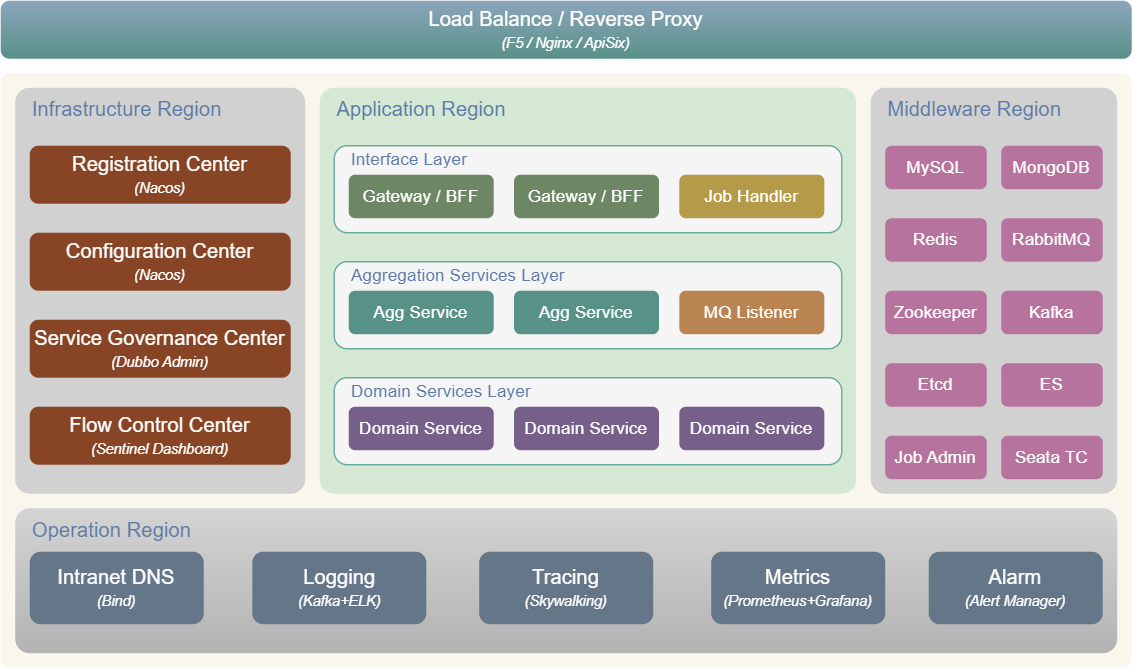

The diagram above was exported from draw.io. Its source (the exported page's mxGraphModel, read from the mxfile embedded in the PNG):
<mxGraphModel dx="934" dy="599" grid="1" gridSize="10" guides="1" tooltips="1" connect="1" arrows="1" fold="1" page="1" pageScale="1" pageWidth="827" pageHeight="1169" math="0" shadow="0">
  <root>
    <mxCell id="0" />
    <mxCell id="1" parent="0" />
    <mxCell id="ft40TwxENjTuvYvzu0Nk-56" value="" style="rounded=1;whiteSpace=wrap;html=1;fillColor=#f9f7ed;perimeterSpacing=0;glass=0;arcSize=12;imageHeight=24;absoluteArcSize=1;strokeColor=none;" parent="1" vertex="1">
      <mxGeometry x="120" y="290" width="780" height="410" as="geometry" />
    </mxCell>
    <mxCell id="ft40TwxENjTuvYvzu0Nk-24" value="" style="rounded=1;whiteSpace=wrap;html=1;fillColor=#D1D1D1;strokeColor=none;absoluteArcSize=1;" parent="1" vertex="1">
      <mxGeometry x="130" y="300" width="200" height="280" as="geometry" />
    </mxCell>
    <mxCell id="ft40TwxENjTuvYvzu0Nk-2" value="" style="rounded=1;whiteSpace=wrap;html=1;fillColor=#d5e8d4;strokeColor=none;absoluteArcSize=1;" parent="1" vertex="1">
      <mxGeometry x="340" y="300" width="370" height="280" as="geometry" />
    </mxCell>
    <mxCell id="ft40TwxENjTuvYvzu0Nk-5" value="" style="rounded=1;whiteSpace=wrap;html=1;fillColor=#f5f5f5;strokeColor=#67AB9F;fontColor=#333333;" parent="1" vertex="1">
      <mxGeometry x="350" y="340" width="350" height="60" as="geometry" />
    </mxCell>
    <mxCell id="ft40TwxENjTuvYvzu0Nk-6" value="Gateway / BFF" style="rounded=1;whiteSpace=wrap;html=1;fillColor=#6d8764;fontColor=#ffffff;strokeColor=none;" parent="1" vertex="1">
      <mxGeometry x="360" y="360" width="100" height="30" as="geometry" />
    </mxCell>
    <mxCell id="ft40TwxENjTuvYvzu0Nk-8" value="Gateway / BFF" style="rounded=1;whiteSpace=wrap;html=1;fillColor=#6d8764;fontColor=#ffffff;strokeColor=none;" parent="1" vertex="1">
      <mxGeometry x="474" y="360" width="100" height="30" as="geometry" />
    </mxCell>
    <mxCell id="ft40TwxENjTuvYvzu0Nk-9" value="Interface Layer" style="text;strokeColor=none;align=left;fillColor=none;html=1;verticalAlign=middle;whiteSpace=wrap;rounded=0;fontColor=#5D7BA6;" parent="1" vertex="1">
      <mxGeometry x="360" y="340" width="90" height="20" as="geometry" />
    </mxCell>
    <mxCell id="ft40TwxENjTuvYvzu0Nk-10" value="" style="rounded=1;whiteSpace=wrap;html=1;fillColor=#f5f5f5;strokeColor=#67AB9F;fontColor=#333333;" parent="1" vertex="1">
      <mxGeometry x="350" y="420" width="350" height="60" as="geometry" />
    </mxCell>
    <mxCell id="ft40TwxENjTuvYvzu0Nk-11" value="Agg Service" style="rounded=1;whiteSpace=wrap;html=1;fillColor=#589187;fontColor=#ffffff;strokeColor=none;" parent="1" vertex="1">
      <mxGeometry x="360" y="440" width="100" height="30" as="geometry" />
    </mxCell>
    <mxCell id="ft40TwxENjTuvYvzu0Nk-12" value="Agg Service" style="rounded=1;whiteSpace=wrap;html=1;fillColor=#589187;fontColor=#ffffff;strokeColor=none;" parent="1" vertex="1">
      <mxGeometry x="474" y="440" width="100" height="30" as="geometry" />
    </mxCell>
    <mxCell id="ft40TwxENjTuvYvzu0Nk-13" value="Aggregation Services Layer" style="text;strokeColor=none;align=left;fillColor=none;html=1;verticalAlign=middle;whiteSpace=wrap;rounded=0;fontColor=#5D7BA6;" parent="1" vertex="1">
      <mxGeometry x="360" y="420" width="160" height="20" as="geometry" />
    </mxCell>
    <mxCell id="ft40TwxENjTuvYvzu0Nk-14" value="" style="rounded=1;whiteSpace=wrap;html=1;fillColor=#f5f5f5;strokeColor=#67AB9F;fontColor=#333333;" parent="1" vertex="1">
      <mxGeometry x="350" y="500" width="350" height="60" as="geometry" />
    </mxCell>
    <mxCell id="ft40TwxENjTuvYvzu0Nk-15" value="Domain Service" style="rounded=1;whiteSpace=wrap;html=1;fillColor=#76608a;fontColor=#ffffff;strokeColor=none;" parent="1" vertex="1">
      <mxGeometry x="360" y="520" width="100" height="30" as="geometry" />
    </mxCell>
    <mxCell id="ft40TwxENjTuvYvzu0Nk-16" value="Domain&amp;nbsp;Service" style="rounded=1;whiteSpace=wrap;html=1;fillColor=#76608a;fontColor=#ffffff;strokeColor=none;" parent="1" vertex="1">
      <mxGeometry x="474" y="520" width="100" height="30" as="geometry" />
    </mxCell>
    <mxCell id="ft40TwxENjTuvYvzu0Nk-17" value="Domain Services Layer" style="text;strokeColor=none;align=left;fillColor=none;html=1;verticalAlign=middle;whiteSpace=wrap;rounded=0;fontColor=#5D7BA6;" parent="1" vertex="1">
      <mxGeometry x="360" y="500" width="160" height="20" as="geometry" />
    </mxCell>
    <mxCell id="ft40TwxENjTuvYvzu0Nk-18" value="MQ Listener" style="rounded=1;whiteSpace=wrap;html=1;fillColor=#BA8452;fontColor=#FFFFFF;strokeColor=none;" parent="1" vertex="1">
      <mxGeometry x="588" y="440" width="100" height="30" as="geometry" />
    </mxCell>
    <mxCell id="ft40TwxENjTuvYvzu0Nk-19" value="Job Handler" style="rounded=1;whiteSpace=wrap;html=1;fillColor=#B59A49;fontColor=#FFFFFF;strokeColor=none;" parent="1" vertex="1">
      <mxGeometry x="588" y="360" width="100" height="30" as="geometry" />
    </mxCell>
    <mxCell id="ft40TwxENjTuvYvzu0Nk-20" value="Domain&amp;nbsp;Service" style="rounded=1;whiteSpace=wrap;html=1;fillColor=#76608a;fontColor=#ffffff;strokeColor=none;" parent="1" vertex="1">
      <mxGeometry x="588" y="520" width="100" height="30" as="geometry" />
    </mxCell>
    <mxCell id="ft40TwxENjTuvYvzu0Nk-23" value="Infrastructure Region" style="text;strokeColor=none;align=left;fillColor=none;html=1;verticalAlign=middle;whiteSpace=wrap;rounded=0;fontColor=#5D7BA6;fontSize=14;" parent="1" vertex="1">
      <mxGeometry x="140" y="300" width="150" height="30" as="geometry" />
    </mxCell>
    <mxCell id="ft40TwxENjTuvYvzu0Nk-25" value="&lt;font style=&quot;font-size: 14px;&quot;&gt;Registration Center&lt;/font&gt;&lt;br&gt;&lt;font style=&quot;font-size: 10px;&quot;&gt;&lt;i&gt;(Nacos)&lt;/i&gt;&lt;/font&gt;" style="rounded=1;whiteSpace=wrap;html=1;fillColor=#874526;strokeColor=none;fontColor=#ffffff;" parent="1" vertex="1">
      <mxGeometry x="140" y="340" width="180" height="40" as="geometry" />
    </mxCell>
    <mxCell id="ft40TwxENjTuvYvzu0Nk-28" value="&lt;font style=&quot;font-size: 14px;&quot;&gt;Configuration Center&lt;/font&gt;&lt;br&gt;&lt;font style=&quot;font-size: 10px;&quot;&gt;&lt;i&gt;(Nacos)&lt;/i&gt;&lt;/font&gt;" style="rounded=1;whiteSpace=wrap;html=1;fillColor=#874526;strokeColor=none;fontColor=#ffffff;" parent="1" vertex="1">
      <mxGeometry x="140" y="400" width="180" height="40" as="geometry" />
    </mxCell>
    <mxCell id="ft40TwxENjTuvYvzu0Nk-29" value="&lt;font style=&quot;font-size: 14px;&quot;&gt;Service Governance Center&lt;/font&gt;&lt;br&gt;&lt;font style=&quot;font-size: 10px;&quot;&gt;&lt;i&gt;(Dubbo Admin)&lt;/i&gt;&lt;/font&gt;" style="rounded=1;whiteSpace=wrap;html=1;fillColor=#874526;strokeColor=none;fontColor=#ffffff;" parent="1" vertex="1">
      <mxGeometry x="140" y="460" width="180" height="40" as="geometry" />
    </mxCell>
    <mxCell id="ft40TwxENjTuvYvzu0Nk-30" value="&lt;font style=&quot;font-size: 14px;&quot;&gt;Flow Control Center&lt;/font&gt;&lt;br&gt;&lt;font style=&quot;font-size: 10px;&quot;&gt;&lt;i&gt;(Sentinel Dashboard)&lt;/i&gt;&lt;/font&gt;" style="rounded=1;whiteSpace=wrap;html=1;fillColor=#874526;strokeColor=none;fontColor=#ffffff;" parent="1" vertex="1">
      <mxGeometry x="140" y="520" width="180" height="40" as="geometry" />
    </mxCell>
    <mxCell id="ft40TwxENjTuvYvzu0Nk-31" value="Application Region" style="text;strokeColor=none;align=left;fillColor=none;html=1;verticalAlign=middle;whiteSpace=wrap;rounded=0;fontColor=#5D7BA6;fontSize=14;" parent="1" vertex="1">
      <mxGeometry x="350" y="300" width="150" height="30" as="geometry" />
    </mxCell>
    <mxCell id="ft40TwxENjTuvYvzu0Nk-32" value="" style="rounded=1;whiteSpace=wrap;html=1;fillColor=#D1D1D1;strokeColor=none;absoluteArcSize=1;" parent="1" vertex="1">
      <mxGeometry x="720" y="300" width="170" height="280" as="geometry" />
    </mxCell>
    <mxCell id="ft40TwxENjTuvYvzu0Nk-33" value="Middleware Region" style="text;strokeColor=none;align=left;fillColor=none;html=1;verticalAlign=middle;whiteSpace=wrap;rounded=0;fontColor=#5D7BA6;fontSize=14;" parent="1" vertex="1">
      <mxGeometry x="730" y="300" width="150" height="30" as="geometry" />
    </mxCell>
    <mxCell id="ft40TwxENjTuvYvzu0Nk-38" value="MySQL" style="rounded=1;whiteSpace=wrap;html=1;fillColor=#B5739D;fontColor=#FFFFFF;strokeColor=none;" parent="1" vertex="1">
      <mxGeometry x="730" y="340" width="70" height="30" as="geometry" />
    </mxCell>
    <mxCell id="ft40TwxENjTuvYvzu0Nk-39" value="MongoDB" style="rounded=1;whiteSpace=wrap;html=1;fillColor=#B5739D;fontColor=#FFFFFF;strokeColor=none;" parent="1" vertex="1">
      <mxGeometry x="810" y="340" width="70" height="30" as="geometry" />
    </mxCell>
    <mxCell id="ft40TwxENjTuvYvzu0Nk-40" value="Redis" style="rounded=1;whiteSpace=wrap;html=1;fillColor=#B5739D;fontColor=#FFFFFF;strokeColor=none;" parent="1" vertex="1">
      <mxGeometry x="730" y="390" width="70" height="30" as="geometry" />
    </mxCell>
    <mxCell id="ft40TwxENjTuvYvzu0Nk-41" value="RabbitMQ" style="rounded=1;whiteSpace=wrap;html=1;fillColor=#B5739D;fontColor=#FFFFFF;strokeColor=none;" parent="1" vertex="1">
      <mxGeometry x="810" y="390" width="70" height="30" as="geometry" />
    </mxCell>
    <mxCell id="ft40TwxENjTuvYvzu0Nk-42" value="Zookeeper" style="rounded=1;whiteSpace=wrap;html=1;fillColor=#B5739D;fontColor=#FFFFFF;strokeColor=none;" parent="1" vertex="1">
      <mxGeometry x="730" y="440" width="70" height="30" as="geometry" />
    </mxCell>
    <mxCell id="ft40TwxENjTuvYvzu0Nk-43" value="ES" style="rounded=1;whiteSpace=wrap;html=1;fillColor=#B5739D;fontColor=#FFFFFF;strokeColor=none;" parent="1" vertex="1">
      <mxGeometry x="810" y="490" width="70" height="30" as="geometry" />
    </mxCell>
    <mxCell id="ft40TwxENjTuvYvzu0Nk-44" value="Job Admin" style="rounded=1;whiteSpace=wrap;html=1;fillColor=#B5739D;fontColor=#FFFFFF;strokeColor=none;" parent="1" vertex="1">
      <mxGeometry x="730" y="540" width="70" height="30" as="geometry" />
    </mxCell>
    <mxCell id="ft40TwxENjTuvYvzu0Nk-45" value="Etcd" style="rounded=1;whiteSpace=wrap;html=1;fillColor=#B5739D;fontColor=#FFFFFF;strokeColor=none;" parent="1" vertex="1">
      <mxGeometry x="730" y="490" width="70" height="30" as="geometry" />
    </mxCell>
    <mxCell id="ft40TwxENjTuvYvzu0Nk-46" value="Kafka" style="rounded=1;whiteSpace=wrap;html=1;fillColor=#B5739D;fontColor=#FFFFFF;strokeColor=none;" parent="1" vertex="1">
      <mxGeometry x="810" y="440" width="70" height="30" as="geometry" />
    </mxCell>
    <mxCell id="ft40TwxENjTuvYvzu0Nk-47" value="" style="rounded=1;whiteSpace=wrap;html=1;fillColor=#D4D4D4;strokeColor=none;gradientColor=#B3B3B3;absoluteArcSize=1;" parent="1" vertex="1">
      <mxGeometry x="130" y="590" width="760" height="100" as="geometry" />
    </mxCell>
    <mxCell id="ft40TwxENjTuvYvzu0Nk-48" value="Operation Region" style="text;strokeColor=none;align=left;fillColor=none;html=1;verticalAlign=middle;whiteSpace=wrap;rounded=0;fontColor=#5D7BA6;fontSize=14;" parent="1" vertex="1">
      <mxGeometry x="140" y="590" width="150" height="30" as="geometry" />
    </mxCell>
    <mxCell id="ft40TwxENjTuvYvzu0Nk-49" value="&lt;font style=&quot;font-size: 14px;&quot;&gt;Intranet DNS&lt;/font&gt;&lt;br&gt;&lt;font style=&quot;font-size: 10px;&quot;&gt;&lt;i&gt;(Bind)&lt;/i&gt;&lt;/font&gt;" style="rounded=1;whiteSpace=wrap;html=1;fillColor=#647687;strokeColor=none;fontColor=#ffffff;" parent="1" vertex="1">
      <mxGeometry x="140" y="620" width="120" height="50" as="geometry" />
    </mxCell>
    <mxCell id="ft40TwxENjTuvYvzu0Nk-50" value="&lt;font style=&quot;font-size: 14px;&quot;&gt;Logging&lt;/font&gt;&lt;br style=&quot;border-color: var(--border-color);&quot;&gt;&lt;font style=&quot;border-color: var(--border-color); font-size: 10px;&quot;&gt;&lt;i style=&quot;border-color: var(--border-color);&quot;&gt;(Kafka+ELK)&lt;/i&gt;&lt;/font&gt;" style="rounded=1;whiteSpace=wrap;html=1;fillColor=#647687;strokeColor=none;fontColor=#ffffff;" parent="1" vertex="1">
      <mxGeometry x="293.5" y="620" width="120" height="50" as="geometry" />
    </mxCell>
    <mxCell id="ft40TwxENjTuvYvzu0Nk-51" value="&lt;font style=&quot;font-size: 14px;&quot;&gt;Tracing&lt;/font&gt;&lt;br style=&quot;border-color: var(--border-color);&quot;&gt;&lt;font style=&quot;border-color: var(--border-color); font-size: 10px;&quot;&gt;&lt;i style=&quot;border-color: var(--border-color);&quot;&gt;(Skywalking)&lt;/i&gt;&lt;/font&gt;" style="rounded=1;whiteSpace=wrap;html=1;fillColor=#647687;strokeColor=none;fontColor=#ffffff;" parent="1" vertex="1">
      <mxGeometry x="450" y="620" width="120" height="50" as="geometry" />
    </mxCell>
    <mxCell id="ft40TwxENjTuvYvzu0Nk-52" value="&lt;font style=&quot;font-size: 14px;&quot;&gt;Metrics&lt;/font&gt;&lt;br style=&quot;border-color: var(--border-color);&quot;&gt;&lt;font style=&quot;border-color: var(--border-color); font-size: 10px;&quot;&gt;&lt;i style=&quot;border-color: var(--border-color);&quot;&gt;(Prometheus+Grafana)&lt;/i&gt;&lt;/font&gt;" style="rounded=1;whiteSpace=wrap;html=1;fillColor=#647687;strokeColor=none;fontColor=#ffffff;" parent="1" vertex="1">
      <mxGeometry x="610" y="620" width="120" height="50" as="geometry" />
    </mxCell>
    <mxCell id="ft40TwxENjTuvYvzu0Nk-53" value="&lt;font style=&quot;font-size: 14px;&quot;&gt;Alarm&lt;/font&gt;&lt;br style=&quot;border-color: var(--border-color);&quot;&gt;&lt;font style=&quot;border-color: var(--border-color); font-size: 10px;&quot;&gt;&lt;i style=&quot;border-color: var(--border-color);&quot;&gt;(Alert Manager)&lt;/i&gt;&lt;/font&gt;" style="rounded=1;whiteSpace=wrap;html=1;fillColor=#647687;strokeColor=none;fontColor=#ffffff;" parent="1" vertex="1">
      <mxGeometry x="760" y="620" width="120" height="50" as="geometry" />
    </mxCell>
    <mxCell id="ft40TwxENjTuvYvzu0Nk-54" value="&lt;font style=&quot;font-size: 14px;&quot;&gt;Load Balance /&amp;nbsp;Reverse Proxy&lt;/font&gt;&lt;br&gt;&lt;i&gt;&lt;font style=&quot;font-size: 10px;&quot;&gt;(F5 / Nginx / ApiSix)&lt;/font&gt;&lt;/i&gt;" style="rounded=1;whiteSpace=wrap;html=1;fillColor=#8CA5BD;strokeColor=none;fontColor=#ffffff;gradientColor=#589187;" parent="1" vertex="1">
      <mxGeometry x="120" y="240" width="780" height="40" as="geometry" />
    </mxCell>
    <mxCell id="ft40TwxENjTuvYvzu0Nk-55" value="Seata TC" style="rounded=1;whiteSpace=wrap;html=1;fillColor=#B5739D;fontColor=#FFFFFF;strokeColor=none;" parent="1" vertex="1">
      <mxGeometry x="810" y="540" width="70" height="30" as="geometry" />
    </mxCell>
  </root>
</mxGraphModel>